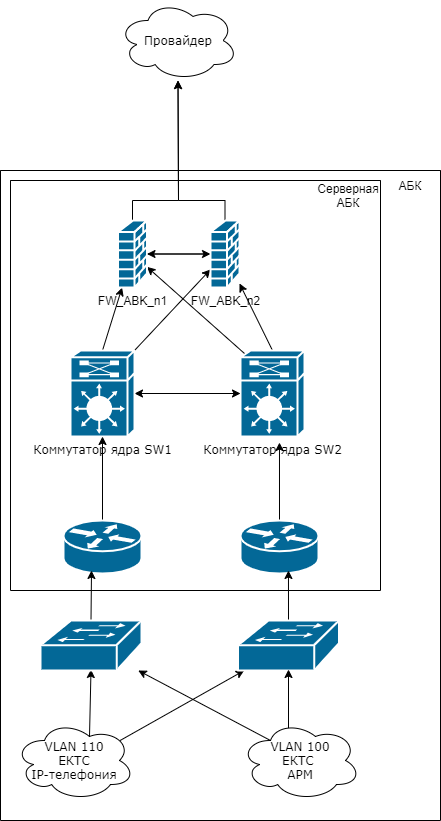

The diagram above was exported from draw.io. Its source (the exported page's mxGraphModel, read from the mxfile embedded in the PNG):
<mxGraphModel dx="852" dy="1344" grid="1" gridSize="10" guides="1" tooltips="1" connect="1" arrows="1" fold="1" page="1" pageScale="1" pageWidth="1100" pageHeight="850" background="none" math="0" shadow="0">
  <root>
    <mxCell id="0" />
    <mxCell id="1" parent="0" />
    <mxCell id="D-X9cWDQWZA9GUAXfRYa-31" value="" style="swimlane;startSize=0;" parent="1" vertex="1">
      <mxGeometry x="200" y="-100" width="370" height="410" as="geometry">
        <mxRectangle x="200" y="-100" width="50" height="40" as="alternateBounds" />
      </mxGeometry>
    </mxCell>
    <mxCell id="D-X9cWDQWZA9GUAXfRYa-15" style="edgeStyle=orthogonalEdgeStyle;rounded=0;orthogonalLoop=1;jettySize=auto;html=1;exitX=0;exitY=0.5;exitDx=0;exitDy=0;exitPerimeter=0;" parent="1" source="1c7a67bf8fd3230f-2" target="1c7a67bf8fd3230f-5" edge="1">
      <mxGeometry relative="1" as="geometry" />
    </mxCell>
    <mxCell id="D-X9cWDQWZA9GUAXfRYa-25" style="edgeStyle=none;rounded=0;orthogonalLoop=1;jettySize=auto;html=1;exitX=0.07;exitY=0.04;exitDx=0;exitDy=0;exitPerimeter=0;" parent="1" source="1c7a67bf8fd3230f-2" target="D-X9cWDQWZA9GUAXfRYa-2" edge="1">
      <mxGeometry relative="1" as="geometry">
        <mxPoint x="340" y="-10" as="targetPoint" />
      </mxGeometry>
    </mxCell>
    <mxCell id="D-X9cWDQWZA9GUAXfRYa-28" style="edgeStyle=none;rounded=0;orthogonalLoop=1;jettySize=auto;html=1;exitX=0.5;exitY=0;exitDx=0;exitDy=0;exitPerimeter=0;" parent="1" source="1c7a67bf8fd3230f-2" target="D-X9cWDQWZA9GUAXfRYa-5" edge="1">
      <mxGeometry relative="1" as="geometry" />
    </mxCell>
    <mxCell id="1c7a67bf8fd3230f-2" value="Коммутатор ядра SW2" style="shape=mxgraph.cisco.misc.route_switch_processor;html=1;dashed=0;fillColor=#036897;strokeColor=#ffffff;strokeWidth=2;verticalLabelPosition=bottom;verticalAlign=top;rounded=0;shadow=0;comic=0;fontFamily=Verdana;fontSize=12;" parent="1" vertex="1">
      <mxGeometry x="430" y="70" width="64" height="86" as="geometry" />
    </mxCell>
    <mxCell id="D-X9cWDQWZA9GUAXfRYa-26" style="edgeStyle=none;rounded=0;orthogonalLoop=1;jettySize=auto;html=1;exitX=1;exitY=0;exitDx=0;exitDy=0;exitPerimeter=0;" parent="1" source="1c7a67bf8fd3230f-5" target="D-X9cWDQWZA9GUAXfRYa-5" edge="1">
      <mxGeometry relative="1" as="geometry" />
    </mxCell>
    <mxCell id="D-X9cWDQWZA9GUAXfRYa-27" style="edgeStyle=none;rounded=0;orthogonalLoop=1;jettySize=auto;html=1;exitX=0.5;exitY=0;exitDx=0;exitDy=0;exitPerimeter=0;" parent="1" source="1c7a67bf8fd3230f-5" target="D-X9cWDQWZA9GUAXfRYa-2" edge="1">
      <mxGeometry relative="1" as="geometry" />
    </mxCell>
    <mxCell id="D-X9cWDQWZA9GUAXfRYa-30" style="edgeStyle=none;rounded=0;orthogonalLoop=1;jettySize=auto;html=1;exitX=1;exitY=0.5;exitDx=0;exitDy=0;exitPerimeter=0;entryX=0;entryY=0.5;entryDx=0;entryDy=0;entryPerimeter=0;" parent="1" source="1c7a67bf8fd3230f-5" target="1c7a67bf8fd3230f-2" edge="1">
      <mxGeometry relative="1" as="geometry" />
    </mxCell>
    <mxCell id="1c7a67bf8fd3230f-5" value="Коммутатор ядра SW1" style="shape=mxgraph.cisco.misc.route_switch_processor;html=1;dashed=0;fillColor=#036897;strokeColor=#ffffff;strokeWidth=2;verticalLabelPosition=bottom;verticalAlign=top;rounded=0;shadow=0;comic=0;fontFamily=Verdana;fontSize=12;" parent="1" vertex="1">
      <mxGeometry x="260" y="70" width="64" height="86" as="geometry" />
    </mxCell>
    <mxCell id="D-X9cWDQWZA9GUAXfRYa-17" style="edgeStyle=none;rounded=0;orthogonalLoop=1;jettySize=auto;html=1;exitX=0.625;exitY=0.2;exitDx=0;exitDy=0;exitPerimeter=0;entryX=0.5;entryY=0.98;entryDx=0;entryDy=0;entryPerimeter=0;" parent="1" source="1c7a67bf8fd3230f-13" target="D-X9cWDQWZA9GUAXfRYa-6" edge="1">
      <mxGeometry relative="1" as="geometry" />
    </mxCell>
    <mxCell id="D-X9cWDQWZA9GUAXfRYa-19" style="edgeStyle=none;rounded=0;orthogonalLoop=1;jettySize=auto;html=1;exitX=0.88;exitY=0.25;exitDx=0;exitDy=0;exitPerimeter=0;" parent="1" source="1c7a67bf8fd3230f-13" target="D-X9cWDQWZA9GUAXfRYa-7" edge="1">
      <mxGeometry relative="1" as="geometry" />
    </mxCell>
    <mxCell id="1c7a67bf8fd3230f-13" value="VLAN 110&lt;br&gt;ЕКТС&lt;br&gt;IP-телефония" style="ellipse;shape=cloud;whiteSpace=wrap;html=1;rounded=0;shadow=0;comic=0;strokeWidth=1;fontFamily=Verdana;fontSize=12;" parent="1" vertex="1">
      <mxGeometry x="204" y="440" width="120" height="80" as="geometry" />
    </mxCell>
    <mxCell id="D-X9cWDQWZA9GUAXfRYa-35" style="edgeStyle=none;rounded=0;orthogonalLoop=1;jettySize=auto;html=1;exitX=0.5;exitY=0;exitDx=0;exitDy=0;exitPerimeter=0;entryX=0.5;entryY=1;entryDx=0;entryDy=0;entryPerimeter=0;" parent="1" source="1c7a67bf8fd3230f-46" target="1c7a67bf8fd3230f-5" edge="1">
      <mxGeometry relative="1" as="geometry" />
    </mxCell>
    <mxCell id="1c7a67bf8fd3230f-46" value="" style="shape=mxgraph.cisco.routers.router;html=1;dashed=0;fillColor=#036897;strokeColor=#ffffff;strokeWidth=2;verticalLabelPosition=bottom;verticalAlign=top;rounded=0;shadow=0;comic=0;fontFamily=Verdana;fontSize=12;" parent="1" vertex="1">
      <mxGeometry x="253" y="240" width="78" height="53" as="geometry" />
    </mxCell>
    <mxCell id="D-X9cWDQWZA9GUAXfRYa-16" style="edgeStyle=none;rounded=0;orthogonalLoop=1;jettySize=auto;html=1;exitX=0.5;exitY=0;exitDx=0;exitDy=0;exitPerimeter=0;entryX=0.609;entryY=1.07;entryDx=0;entryDy=0;entryPerimeter=0;" parent="1" source="1c7a67bf8fd3230f-47" target="1c7a67bf8fd3230f-2" edge="1">
      <mxGeometry relative="1" as="geometry" />
    </mxCell>
    <mxCell id="1c7a67bf8fd3230f-47" value="" style="shape=mxgraph.cisco.routers.router;html=1;dashed=0;fillColor=#036897;strokeColor=#ffffff;strokeWidth=2;verticalLabelPosition=bottom;verticalAlign=top;rounded=0;shadow=0;comic=0;fontFamily=Verdana;fontSize=12;" parent="1" vertex="1">
      <mxGeometry x="430" y="240" width="78" height="53" as="geometry" />
    </mxCell>
    <mxCell id="D-X9cWDQWZA9GUAXfRYa-10" style="edgeStyle=orthogonalEdgeStyle;rounded=0;orthogonalLoop=1;jettySize=auto;html=1;exitX=0.5;exitY=0;exitDx=0;exitDy=0;exitPerimeter=0;" parent="1" source="D-X9cWDQWZA9GUAXfRYa-2" target="D-X9cWDQWZA9GUAXfRYa-9" edge="1">
      <mxGeometry relative="1" as="geometry">
        <Array as="points">
          <mxPoint x="322" y="-80" />
          <mxPoint x="368" y="-80" />
        </Array>
      </mxGeometry>
    </mxCell>
    <mxCell id="D-X9cWDQWZA9GUAXfRYa-13" style="rounded=0;orthogonalLoop=1;jettySize=auto;html=1;exitX=1;exitY=0.5;exitDx=0;exitDy=0;exitPerimeter=0;entryX=0;entryY=0.5;entryDx=0;entryDy=0;entryPerimeter=0;" parent="1" source="D-X9cWDQWZA9GUAXfRYa-2" target="D-X9cWDQWZA9GUAXfRYa-5" edge="1">
      <mxGeometry relative="1" as="geometry" />
    </mxCell>
    <mxCell id="D-X9cWDQWZA9GUAXfRYa-2" value="FW_ABK_n1" style="shape=mxgraph.cisco.security.firewall;sketch=0;html=1;pointerEvents=1;dashed=0;fillColor=#036897;strokeColor=#ffffff;strokeWidth=2;verticalLabelPosition=bottom;verticalAlign=top;align=center;outlineConnect=0;" parent="1" vertex="1">
      <mxGeometry x="307.5" y="-60" width="29" height="67" as="geometry" />
    </mxCell>
    <mxCell id="D-X9cWDQWZA9GUAXfRYa-11" style="edgeStyle=orthogonalEdgeStyle;rounded=0;orthogonalLoop=1;jettySize=auto;html=1;exitX=0.5;exitY=0;exitDx=0;exitDy=0;exitPerimeter=0;" parent="1" source="D-X9cWDQWZA9GUAXfRYa-5" target="D-X9cWDQWZA9GUAXfRYa-9" edge="1">
      <mxGeometry relative="1" as="geometry">
        <Array as="points">
          <mxPoint x="414" y="-80" />
          <mxPoint x="368" y="-80" />
        </Array>
      </mxGeometry>
    </mxCell>
    <mxCell id="D-X9cWDQWZA9GUAXfRYa-29" style="edgeStyle=none;rounded=0;orthogonalLoop=1;jettySize=auto;html=1;exitX=0;exitY=0.5;exitDx=0;exitDy=0;exitPerimeter=0;entryX=1;entryY=0.5;entryDx=0;entryDy=0;entryPerimeter=0;" parent="1" source="D-X9cWDQWZA9GUAXfRYa-5" target="D-X9cWDQWZA9GUAXfRYa-2" edge="1">
      <mxGeometry relative="1" as="geometry" />
    </mxCell>
    <mxCell id="D-X9cWDQWZA9GUAXfRYa-5" value="FW_ABK_n2" style="shape=mxgraph.cisco.security.firewall;sketch=0;html=1;pointerEvents=1;dashed=0;fillColor=#036897;strokeColor=#ffffff;strokeWidth=2;verticalLabelPosition=bottom;verticalAlign=top;align=center;outlineConnect=0;" parent="1" vertex="1">
      <mxGeometry x="400" y="-60" width="29" height="67" as="geometry" />
    </mxCell>
    <mxCell id="D-X9cWDQWZA9GUAXfRYa-21" style="edgeStyle=none;rounded=0;orthogonalLoop=1;jettySize=auto;html=1;exitX=0.5;exitY=0;exitDx=0;exitDy=0;exitPerimeter=0;entryX=0.359;entryY=0.943;entryDx=0;entryDy=0;entryPerimeter=0;" parent="1" source="D-X9cWDQWZA9GUAXfRYa-6" target="1c7a67bf8fd3230f-46" edge="1">
      <mxGeometry relative="1" as="geometry" />
    </mxCell>
    <mxCell id="D-X9cWDQWZA9GUAXfRYa-6" value="" style="shape=mxgraph.cisco.switches.workgroup_switch;sketch=0;html=1;pointerEvents=1;dashed=0;fillColor=#036897;strokeColor=#ffffff;strokeWidth=2;verticalLabelPosition=bottom;verticalAlign=top;align=center;outlineConnect=0;" parent="1" vertex="1">
      <mxGeometry x="230" y="340" width="101" height="50" as="geometry" />
    </mxCell>
    <mxCell id="D-X9cWDQWZA9GUAXfRYa-24" style="edgeStyle=none;rounded=0;orthogonalLoop=1;jettySize=auto;html=1;exitX=0.5;exitY=0;exitDx=0;exitDy=0;exitPerimeter=0;entryX=0.615;entryY=0.943;entryDx=0;entryDy=0;entryPerimeter=0;" parent="1" source="D-X9cWDQWZA9GUAXfRYa-7" target="1c7a67bf8fd3230f-47" edge="1">
      <mxGeometry relative="1" as="geometry" />
    </mxCell>
    <mxCell id="D-X9cWDQWZA9GUAXfRYa-7" value="" style="shape=mxgraph.cisco.switches.workgroup_switch;sketch=0;html=1;pointerEvents=1;dashed=0;fillColor=#036897;strokeColor=#ffffff;strokeWidth=2;verticalLabelPosition=bottom;verticalAlign=top;align=center;outlineConnect=0;" parent="1" vertex="1">
      <mxGeometry x="427.5" y="340" width="101" height="50" as="geometry" />
    </mxCell>
    <mxCell id="D-X9cWDQWZA9GUAXfRYa-18" style="edgeStyle=none;rounded=0;orthogonalLoop=1;jettySize=auto;html=1;exitX=0.4;exitY=0.1;exitDx=0;exitDy=0;exitPerimeter=0;entryX=0.5;entryY=0.98;entryDx=0;entryDy=0;entryPerimeter=0;" parent="1" source="D-X9cWDQWZA9GUAXfRYa-8" target="D-X9cWDQWZA9GUAXfRYa-7" edge="1">
      <mxGeometry relative="1" as="geometry" />
    </mxCell>
    <mxCell id="D-X9cWDQWZA9GUAXfRYa-20" style="edgeStyle=none;rounded=0;orthogonalLoop=1;jettySize=auto;html=1;exitX=0.25;exitY=0.25;exitDx=0;exitDy=0;exitPerimeter=0;" parent="1" source="D-X9cWDQWZA9GUAXfRYa-8" target="D-X9cWDQWZA9GUAXfRYa-6" edge="1">
      <mxGeometry relative="1" as="geometry" />
    </mxCell>
    <mxCell id="D-X9cWDQWZA9GUAXfRYa-8" value="VLAN 100&lt;br&gt;ЕКТС &lt;br&gt;АРМ" style="ellipse;shape=cloud;whiteSpace=wrap;html=1;rounded=0;shadow=0;comic=0;strokeWidth=1;fontFamily=Verdana;fontSize=12;" parent="1" vertex="1">
      <mxGeometry x="430" y="440" width="120" height="80" as="geometry" />
    </mxCell>
    <mxCell id="D-X9cWDQWZA9GUAXfRYa-9" value="Провайдер" style="ellipse;shape=cloud;whiteSpace=wrap;html=1;rounded=0;shadow=0;comic=0;strokeWidth=1;fontFamily=Verdana;fontSize=12;" parent="1" vertex="1">
      <mxGeometry x="307.5" y="-280" width="120" height="80" as="geometry" />
    </mxCell>
    <mxCell id="D-X9cWDQWZA9GUAXfRYa-32" value="Серверная АБК" style="text;html=1;strokeColor=none;fillColor=none;align=center;verticalAlign=middle;whiteSpace=wrap;rounded=0;" parent="1" vertex="1">
      <mxGeometry x="508" y="-100" width="60" height="30" as="geometry" />
    </mxCell>
    <mxCell id="D-X9cWDQWZA9GUAXfRYa-33" value="" style="swimlane;startSize=0;" parent="1" vertex="1">
      <mxGeometry x="190" y="-110" width="440" height="650" as="geometry" />
    </mxCell>
    <mxCell id="D-X9cWDQWZA9GUAXfRYa-34" value="АБК" style="text;html=1;strokeColor=none;fillColor=none;align=center;verticalAlign=middle;whiteSpace=wrap;rounded=0;" parent="D-X9cWDQWZA9GUAXfRYa-33" vertex="1">
      <mxGeometry x="380" width="60" height="30" as="geometry" />
    </mxCell>
  </root>
</mxGraphModel>